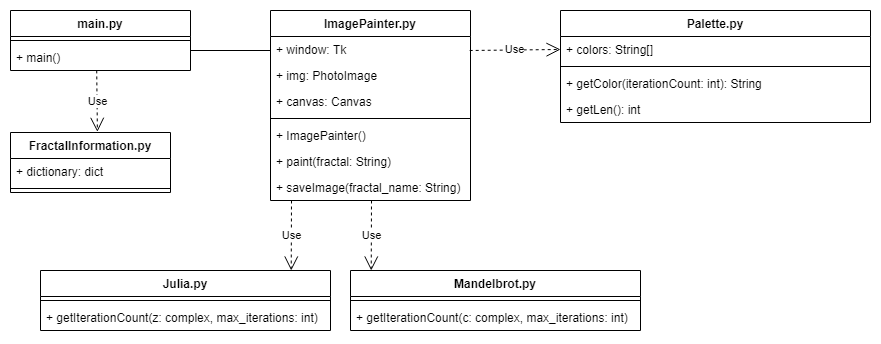

The diagram above was exported from draw.io. Its source (the exported page's mxGraphModel, read from the mxfile embedded in the PNG):
<mxGraphModel dx="1422" dy="794" grid="1" gridSize="10" guides="1" tooltips="1" connect="1" arrows="1" fold="1" page="1" pageScale="1" pageWidth="1169" pageHeight="826" background="#ffffff" math="0" shadow="0">
  <root>
    <mxCell id="0" />
    <mxCell id="1" parent="0" />
    <mxCell id="nncfDACoMI5hoxrEP1YY-58" value="Palette.py&#10;" style="swimlane;fontStyle=1;align=center;verticalAlign=top;childLayout=stackLayout;horizontal=1;startSize=26;horizontalStack=0;resizeParent=1;resizeParentMax=0;resizeLast=0;collapsible=1;marginBottom=0;" parent="1" vertex="1">
      <mxGeometry x="560" y="10" width="310" height="112" as="geometry" />
    </mxCell>
    <mxCell id="nncfDACoMI5hoxrEP1YY-59" value="+ colors: String[]" style="text;strokeColor=none;fillColor=none;align=left;verticalAlign=top;spacingLeft=4;spacingRight=4;overflow=hidden;rotatable=0;points=[[0,0.5],[1,0.5]];portConstraint=eastwest;" parent="nncfDACoMI5hoxrEP1YY-58" vertex="1">
      <mxGeometry y="26" width="310" height="26" as="geometry" />
    </mxCell>
    <mxCell id="nncfDACoMI5hoxrEP1YY-60" value="" style="line;strokeWidth=1;fillColor=none;align=left;verticalAlign=middle;spacingTop=-1;spacingLeft=3;spacingRight=3;rotatable=0;labelPosition=right;points=[];portConstraint=eastwest;" parent="nncfDACoMI5hoxrEP1YY-58" vertex="1">
      <mxGeometry y="52" width="310" height="8" as="geometry" />
    </mxCell>
    <mxCell id="nncfDACoMI5hoxrEP1YY-62" value="+ getColor(iterationCount: int): String" style="text;strokeColor=none;fillColor=none;align=left;verticalAlign=top;spacingLeft=4;spacingRight=4;overflow=hidden;rotatable=0;points=[[0,0.5],[1,0.5]];portConstraint=eastwest;" parent="nncfDACoMI5hoxrEP1YY-58" vertex="1">
      <mxGeometry y="60" width="310" height="26" as="geometry" />
    </mxCell>
    <mxCell id="nncfDACoMI5hoxrEP1YY-109" value="+ getLen(): int" style="text;strokeColor=none;fillColor=none;align=left;verticalAlign=top;spacingLeft=4;spacingRight=4;overflow=hidden;rotatable=0;points=[[0,0.5],[1,0.5]];portConstraint=eastwest;" parent="nncfDACoMI5hoxrEP1YY-58" vertex="1">
      <mxGeometry y="86" width="310" height="26" as="geometry" />
    </mxCell>
    <mxCell id="nncfDACoMI5hoxrEP1YY-63" value="FractalInformation.py" style="swimlane;fontStyle=1;align=center;verticalAlign=top;childLayout=stackLayout;horizontal=1;startSize=26;horizontalStack=0;resizeParent=1;resizeParentMax=0;resizeLast=0;collapsible=1;marginBottom=0;" parent="1" vertex="1">
      <mxGeometry x="10" y="132" width="160" height="60" as="geometry" />
    </mxCell>
    <mxCell id="nncfDACoMI5hoxrEP1YY-88" value="+ dictionary: dict" style="text;strokeColor=none;fillColor=none;align=left;verticalAlign=top;spacingLeft=4;spacingRight=4;overflow=hidden;rotatable=0;points=[[0,0.5],[1,0.5]];portConstraint=eastwest;" parent="nncfDACoMI5hoxrEP1YY-63" vertex="1">
      <mxGeometry y="26" width="160" height="26" as="geometry" />
    </mxCell>
    <mxCell id="nncfDACoMI5hoxrEP1YY-65" value="" style="line;strokeWidth=1;fillColor=none;align=left;verticalAlign=middle;spacingTop=-1;spacingLeft=3;spacingRight=3;rotatable=0;labelPosition=right;points=[];portConstraint=eastwest;" parent="nncfDACoMI5hoxrEP1YY-63" vertex="1">
      <mxGeometry y="52" width="160" height="8" as="geometry" />
    </mxCell>
    <mxCell id="nncfDACoMI5hoxrEP1YY-67" value="Mandelbrot.py" style="swimlane;fontStyle=1;align=center;verticalAlign=top;childLayout=stackLayout;horizontal=1;startSize=26;horizontalStack=0;resizeParent=1;resizeParentMax=0;resizeLast=0;collapsible=1;marginBottom=0;" parent="1" vertex="1">
      <mxGeometry x="350" y="270" width="290" height="60" as="geometry" />
    </mxCell>
    <mxCell id="nncfDACoMI5hoxrEP1YY-69" value="" style="line;strokeWidth=1;fillColor=none;align=left;verticalAlign=middle;spacingTop=-1;spacingLeft=3;spacingRight=3;rotatable=0;labelPosition=right;points=[];portConstraint=eastwest;" parent="nncfDACoMI5hoxrEP1YY-67" vertex="1">
      <mxGeometry y="26" width="290" height="8" as="geometry" />
    </mxCell>
    <mxCell id="nncfDACoMI5hoxrEP1YY-70" value="+ getIterationCount(c: complex, max_iterations: int)" style="text;strokeColor=none;fillColor=none;align=left;verticalAlign=top;spacingLeft=4;spacingRight=4;overflow=hidden;rotatable=0;points=[[0,0.5],[1,0.5]];portConstraint=eastwest;" parent="nncfDACoMI5hoxrEP1YY-67" vertex="1">
      <mxGeometry y="34" width="290" height="26" as="geometry" />
    </mxCell>
    <mxCell id="nncfDACoMI5hoxrEP1YY-71" value="Julia.py" style="swimlane;fontStyle=1;align=center;verticalAlign=top;childLayout=stackLayout;horizontal=1;startSize=26;horizontalStack=0;resizeParent=1;resizeParentMax=0;resizeLast=0;collapsible=1;marginBottom=0;" parent="1" vertex="1">
      <mxGeometry x="40" y="270" width="290" height="60" as="geometry" />
    </mxCell>
    <mxCell id="nncfDACoMI5hoxrEP1YY-73" value="" style="line;strokeWidth=1;fillColor=none;align=left;verticalAlign=middle;spacingTop=-1;spacingLeft=3;spacingRight=3;rotatable=0;labelPosition=right;points=[];portConstraint=eastwest;" parent="nncfDACoMI5hoxrEP1YY-71" vertex="1">
      <mxGeometry y="26" width="290" height="8" as="geometry" />
    </mxCell>
    <mxCell id="nncfDACoMI5hoxrEP1YY-74" value="+ getIterationCount(z: complex, max_iterations: int)" style="text;strokeColor=none;fillColor=none;align=left;verticalAlign=top;spacingLeft=4;spacingRight=4;overflow=hidden;rotatable=0;points=[[0,0.5],[1,0.5]];portConstraint=eastwest;" parent="nncfDACoMI5hoxrEP1YY-71" vertex="1">
      <mxGeometry y="34" width="290" height="26" as="geometry" />
    </mxCell>
    <mxCell id="nncfDACoMI5hoxrEP1YY-75" value="ImagePainter.py" style="swimlane;fontStyle=1;align=center;verticalAlign=top;childLayout=stackLayout;horizontal=1;startSize=26;horizontalStack=0;resizeParent=1;resizeParentMax=0;resizeLast=0;collapsible=1;marginBottom=0;" parent="1" vertex="1">
      <mxGeometry x="270" y="10" width="200" height="190" as="geometry" />
    </mxCell>
    <mxCell id="nncfDACoMI5hoxrEP1YY-76" value="+ window: Tk" style="text;strokeColor=none;fillColor=none;align=left;verticalAlign=top;spacingLeft=4;spacingRight=4;overflow=hidden;rotatable=0;points=[[0,0.5],[1,0.5]];portConstraint=eastwest;" parent="nncfDACoMI5hoxrEP1YY-75" vertex="1">
      <mxGeometry y="26" width="200" height="26" as="geometry" />
    </mxCell>
    <mxCell id="nncfDACoMI5hoxrEP1YY-105" value="+ img: PhotoImage" style="text;strokeColor=none;fillColor=none;align=left;verticalAlign=top;spacingLeft=4;spacingRight=4;overflow=hidden;rotatable=0;points=[[0,0.5],[1,0.5]];portConstraint=eastwest;" parent="nncfDACoMI5hoxrEP1YY-75" vertex="1">
      <mxGeometry y="52" width="200" height="26" as="geometry" />
    </mxCell>
    <mxCell id="nncfDACoMI5hoxrEP1YY-106" value="+ canvas: Canvas" style="text;strokeColor=none;fillColor=none;align=left;verticalAlign=top;spacingLeft=4;spacingRight=4;overflow=hidden;rotatable=0;points=[[0,0.5],[1,0.5]];portConstraint=eastwest;" parent="nncfDACoMI5hoxrEP1YY-75" vertex="1">
      <mxGeometry y="78" width="200" height="26" as="geometry" />
    </mxCell>
    <mxCell id="nncfDACoMI5hoxrEP1YY-77" value="" style="line;strokeWidth=1;fillColor=none;align=left;verticalAlign=middle;spacingTop=-1;spacingLeft=3;spacingRight=3;rotatable=0;labelPosition=right;points=[];portConstraint=eastwest;" parent="nncfDACoMI5hoxrEP1YY-75" vertex="1">
      <mxGeometry y="104" width="200" height="8" as="geometry" />
    </mxCell>
    <mxCell id="nncfDACoMI5hoxrEP1YY-78" value="+ ImagePainter()" style="text;strokeColor=none;fillColor=none;align=left;verticalAlign=top;spacingLeft=4;spacingRight=4;overflow=hidden;rotatable=0;points=[[0,0.5],[1,0.5]];portConstraint=eastwest;" parent="nncfDACoMI5hoxrEP1YY-75" vertex="1">
      <mxGeometry y="112" width="200" height="26" as="geometry" />
    </mxCell>
    <mxCell id="nncfDACoMI5hoxrEP1YY-107" value="+ paint(fractal: String)" style="text;strokeColor=none;fillColor=none;align=left;verticalAlign=top;spacingLeft=4;spacingRight=4;overflow=hidden;rotatable=0;points=[[0,0.5],[1,0.5]];portConstraint=eastwest;" parent="nncfDACoMI5hoxrEP1YY-75" vertex="1">
      <mxGeometry y="138" width="200" height="26" as="geometry" />
    </mxCell>
    <mxCell id="nncfDACoMI5hoxrEP1YY-108" value="+ saveImage(fractal_name: String)" style="text;strokeColor=none;fillColor=none;align=left;verticalAlign=top;spacingLeft=4;spacingRight=4;overflow=hidden;rotatable=0;points=[[0,0.5],[1,0.5]];portConstraint=eastwest;" parent="nncfDACoMI5hoxrEP1YY-75" vertex="1">
      <mxGeometry y="164" width="200" height="26" as="geometry" />
    </mxCell>
    <mxCell id="nncfDACoMI5hoxrEP1YY-79" value="main.py" style="swimlane;fontStyle=1;align=center;verticalAlign=top;childLayout=stackLayout;horizontal=1;startSize=26;horizontalStack=0;resizeParent=1;resizeParentMax=0;resizeLast=0;collapsible=1;marginBottom=0;" parent="1" vertex="1">
      <mxGeometry x="10" y="10" width="180" height="60" as="geometry" />
    </mxCell>
    <mxCell id="nncfDACoMI5hoxrEP1YY-81" value="" style="line;strokeWidth=1;fillColor=none;align=left;verticalAlign=middle;spacingTop=-1;spacingLeft=3;spacingRight=3;rotatable=0;labelPosition=right;points=[];portConstraint=eastwest;" parent="nncfDACoMI5hoxrEP1YY-79" vertex="1">
      <mxGeometry y="26" width="180" height="8" as="geometry" />
    </mxCell>
    <mxCell id="nncfDACoMI5hoxrEP1YY-82" value="+ main()" style="text;strokeColor=none;fillColor=none;align=left;verticalAlign=top;spacingLeft=4;spacingRight=4;overflow=hidden;rotatable=0;points=[[0,0.5],[1,0.5]];portConstraint=eastwest;" parent="nncfDACoMI5hoxrEP1YY-79" vertex="1">
      <mxGeometry y="34" width="180" height="26" as="geometry" />
    </mxCell>
    <mxCell id="nncfDACoMI5hoxrEP1YY-100" value="Use" style="endArrow=open;endSize=12;dashed=1;html=1;exitX=0.479;exitY=0.997;exitDx=0;exitDy=0;exitPerimeter=0;entryX=0.543;entryY=-0.011;entryDx=0;entryDy=0;entryPerimeter=0;" parent="1" source="nncfDACoMI5hoxrEP1YY-82" target="nncfDACoMI5hoxrEP1YY-63" edge="1">
      <mxGeometry width="160" relative="1" as="geometry">
        <mxPoint x="340" y="240" as="sourcePoint" />
        <mxPoint x="500" y="240" as="targetPoint" />
      </mxGeometry>
    </mxCell>
    <mxCell id="nncfDACoMI5hoxrEP1YY-102" value="Use" style="endArrow=open;endSize=12;dashed=1;html=1;exitX=0.996;exitY=0.538;exitDx=0;exitDy=0;exitPerimeter=0;entryX=0;entryY=0.5;entryDx=0;entryDy=0;" parent="1" source="nncfDACoMI5hoxrEP1YY-76" target="nncfDACoMI5hoxrEP1YY-59" edge="1">
      <mxGeometry width="160" relative="1" as="geometry">
        <mxPoint x="290" y="140" as="sourcePoint" />
        <mxPoint x="420" y="290" as="targetPoint" />
      </mxGeometry>
    </mxCell>
    <mxCell id="nncfDACoMI5hoxrEP1YY-103" value="Use" style="endArrow=open;endSize=12;dashed=1;html=1;entryX=0.791;entryY=-0.009;entryDx=0;entryDy=0;entryPerimeter=0;" parent="1" edge="1">
      <mxGeometry width="160" relative="1" as="geometry">
        <mxPoint x="371" y="200" as="sourcePoint" />
        <mxPoint x="370.7199999999999" y="269.996" as="targetPoint" />
      </mxGeometry>
    </mxCell>
    <mxCell id="nncfDACoMI5hoxrEP1YY-104" value="Use" style="endArrow=open;endSize=12;dashed=1;html=1;entryX=0.791;entryY=-0.009;entryDx=0;entryDy=0;entryPerimeter=0;" parent="1" edge="1">
      <mxGeometry width="160" relative="1" as="geometry">
        <mxPoint x="291" y="200" as="sourcePoint" />
        <mxPoint x="290.71999999999997" y="269.996" as="targetPoint" />
      </mxGeometry>
    </mxCell>
    <mxCell id="N7ehUdVUF8vapaCUelig-6" value="" style="endArrow=none;html=1;edgeStyle=orthogonalEdgeStyle;" edge="1" parent="1">
      <mxGeometry relative="1" as="geometry">
        <mxPoint x="190" y="50" as="sourcePoint" />
        <mxPoint x="270" y="50" as="targetPoint" />
      </mxGeometry>
    </mxCell>
  </root>
</mxGraphModel>